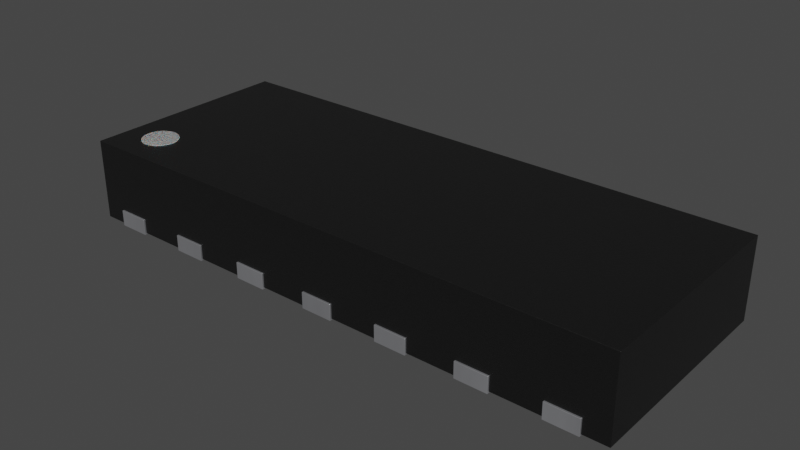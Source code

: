 # Source: TPD6E05U06.blend  (saved by Blender 4.1.23; exported with 4.5.12 LTS)
import bpy
from mathutils import Matrix  # noqa: F401  (used for matrix-valued properties, if any)

bpy.ops.wm.read_factory_settings(use_empty=True)
scene = bpy.context.scene
scene.name = 'Scene'

# ---- collections
col_collection = bpy.data.collections.new('Collection'); scene.collection.children.link(col_collection)

# ---- materials (node trees are filled in below, after node groups)
mat_plastic_chip = bpy.data.materials.new('plastic_chip')
mat_plastic_chip.use_transparent_shadow = False
mat_plastic_chip.preview_render_type = 'CUBE'
mat_white_markings = bpy.data.materials.new('white_markings')
mat_white_markings.use_transparent_shadow = False
mat_white_markings.preview_render_type = 'FLAT'
mat_metal_pins = bpy.data.materials.new('metal_pins')
mat_metal_pins.use_transparent_shadow = False
mat_metal_pins.preview_render_type = 'CUBE'

# ---- material node trees
mat_plastic_chip.use_nodes = True; mat_plastic_chip.node_tree.nodes.clear()
_N = mat_plastic_chip.node_tree.nodes; _L = mat_plastic_chip.node_tree.links
n0 = _N.new('ShaderNodeBsdfPrincipled'); n0.name = 'Principled BSDF'; n0.location = (10, 300)
n0.distribution = 'GGX'
n0.subsurface_method = 'BURLEY'
n0.inputs[0].default_value = (0.009312, 0.009312, 0.009312, 1.0)
n0.inputs[1].default_value = 0.1372
n0.inputs[2].default_value = 0.3706
n0.inputs[3].default_value = 1.45
n0.inputs[27].default_value = (0.0, 0.0, 0.0, 1.0)
n0.inputs[28].default_value = 1.0
n1 = _N.new('ShaderNodeOutputMaterial'); n1.name = 'Material Output'; n1.location = (300, 300)
n2 = _N.new('ShaderNodeTexNoise'); n2.name = 'Noise Texture'; n2.location = (-893, 54)
n2.inputs[2].default_value = 200.0
n2.inputs[3].default_value = 3.6
n2.inputs[4].default_value = 0.8375
n3 = _N.new('ShaderNodeBump'); n3.name = 'Bump'; n3.location = (-604, -53)
n3.inputs[0].default_value = 0.08
n3.inputs[1].default_value = 1.0
n3.inputs[2].default_value = 1.0
_L.new(n0.outputs[0], n1.inputs[0])
_L.new(n2.outputs[0], n3.inputs[3])
_L.new(n3.outputs[0], n0.inputs[5])
n1.is_active_output = True
mat_white_markings.use_nodes = True; mat_white_markings.node_tree.nodes.clear()
_N = mat_white_markings.node_tree.nodes; _L = mat_white_markings.node_tree.links
n0 = _N.new('ShaderNodeOutputMaterial'); n0.name = 'Material Output'; n0.location = (300, 300)
n1 = _N.new('ShaderNodeBsdfPrincipled'); n1.name = 'Principled BSDF'; n1.location = (-34, 272)
n1.distribution = 'GGX'
n1.subsurface_method = 'BURLEY'
n1.inputs[1].default_value = 0.02
n1.inputs[2].default_value = 0.4636
n1.inputs[3].default_value = 1.4
n1.inputs[8].default_value = 1.0
n1.inputs[10].default_value = 0.3682
n1.inputs[13].default_value = 0.6591
n1.inputs[18].default_value = 0.2318
n1.inputs[20].default_value = 0.6709
n1.inputs[24].default_value = 0.1191
n1.inputs[27].default_value = (0.0, 0.0, 0.0, 1.0)
n1.inputs[28].default_value = 1.0
n2 = _N.new('ShaderNodeMapping'); n2.name = 'Mapping'; n2.location = (-1010, 265)
n2.inputs[3].default_value = (3.0, 1.0, 1.0)
n3 = _N.new('ShaderNodeTexCoord'); n3.name = 'Texture Coordinate'; n3.location = (-1250, 180)
n4 = _N.new('ShaderNodeBump'); n4.name = 'Bump'; n4.location = (-376, -99)
n4.inputs[0].default_value = 0.05
n4.inputs[1].default_value = 1.0
n4.inputs[2].default_value = 1.0
n5 = _N.new('ShaderNodeTexNoise'); n5.name = 'Noise Texture'; n5.location = (-662, 176)
n5.inputs[2].default_value = 88.0
n5.inputs[3].default_value = 10.8
n5.inputs[4].default_value = 0.9167
n5.inputs[8].default_value = 1.6
n6 = _N.new('ShaderNodeValToRGB'); n6.name = 'ColorRamp'; n6.location = (-354, 186)
while len(n6.color_ramp.elements) > 1: n6.color_ramp.elements.remove(n6.color_ramp.elements[-1])
n6.color_ramp.elements[0].position = 0.0; n6.color_ramp.elements[0].color = (0.2596, 0.2596, 0.2596, 1.0)
_e = n6.color_ramp.elements.new(1.0); _e.color = (0.6303, 0.6303, 0.6303, 1.0)
n7 = _N.new('ShaderNodeMix'); n7.name = 'Mix'; n7.location = (-204, 152)
n7.data_type = 'RGBA'
n7.inputs[0].default_value = 0.3682
n7.inputs[7].default_value = (0.2525, 0.2525, 0.2525, 1.0)
_L.new(n5.outputs[0], n6.inputs[0])
_L.new(n1.outputs[0], n0.inputs[0])
_L.new(n3.outputs[2], n2.inputs[0])
_L.new(n2.outputs[0], n5.inputs[0])
_L.new(n5.outputs[0], n4.inputs[3])
_L.new(n4.outputs[0], n1.inputs[5])
_L.new(n6.outputs[0], n7.inputs[6])
_L.new(n7.outputs[2], n1.inputs[0])
n0.is_active_output = True
mat_metal_pins.use_nodes = True; mat_metal_pins.node_tree.nodes.clear()
_N = mat_metal_pins.node_tree.nodes; _L = mat_metal_pins.node_tree.links
n0 = _N.new('ShaderNodeMapping'); n0.name = 'Mapping'; n0.location = (-1447, -91)
n0.inputs[3].default_value = (4.8, 1.2, 1.1)
n1 = _N.new('ShaderNodeBsdfPrincipled'); n1.name = 'Principled BSDF'; n1.location = (-560, 254)
n1.distribution = 'GGX'
n1.subsurface_method = 'BURLEY'
n1.inputs[1].default_value = 0.7818
n1.inputs[2].default_value = 0.2886
n1.inputs[3].default_value = 1.45
n1.inputs[13].default_value = 0.0
n1.inputs[27].default_value = (0.0, 0.0, 0.0, 1.0)
n1.inputs[28].default_value = 1.0
n2 = _N.new('ShaderNodeOutputMaterial'); n2.name = 'Material Output.002'; n2.location = (-205, 253)
n2.width = 213
n3 = _N.new('ShaderNodeTexNoise'); n3.name = 'Noise Texture.002'; n3.location = (-1228, -73)
n3.inputs[2].default_value = 0.1
n3.inputs[3].default_value = 7.0
n3.inputs[4].default_value = 0.6
n3.inputs[8].default_value = 0.4
n4 = _N.new('ShaderNodeTexCoord'); n4.name = 'Texture Coordinate'; n4.location = (-1636, -116)
n5 = _N.new('ShaderNodeMix'); n5.name = 'Mix.001'; n5.location = (-921, 45)
n5.data_type = 'RGBA'
n5.inputs[6].default_value = (0.9398, 0.9547, 1.0, 1.0)
n5.inputs[7].default_value = (0.13, 0.1259, 0.1359, 1.0)
n6 = _N.new('ShaderNodeBump'); n6.name = 'Bump.001'; n6.location = (-1001, -227)
n6.inputs[0].default_value = 0.05
n6.inputs[1].default_value = 0.01
n6.inputs[2].default_value = 1.0
_L.new(n1.outputs[0], n2.inputs[0])
_L.new(n3.outputs[0], n6.inputs[3])
_L.new(n0.outputs[0], n3.inputs[0])
_L.new(n3.outputs[0], n5.inputs[0])
_L.new(n4.outputs[3], n0.inputs[0])
_L.new(n5.outputs[2], n1.inputs[0])
_L.new(n6.outputs[0], n1.inputs[5])
n2.is_active_output = True

# ---- world
world_world = bpy.data.worlds.new('World'); scene.world = world_world
world_world.use_nodes = True; world_world.node_tree.nodes.clear()
_N = world_world.node_tree.nodes; _L = world_world.node_tree.links
n0 = _N.new('ShaderNodeOutputWorld'); n0.name = 'World Output'; n0.location = (300, 300)
n1 = _N.new('ShaderNodeBackground'); n1.name = 'Background'; n1.location = (10, 300)
n1.inputs[0].default_value = (0.05088, 0.05088, 0.05088, 1.0)
_L.new(n1.outputs[0], n0.inputs[0])
n0.is_active_output = True
world_world.color = (0.05088, 0.05088, 0.05088)
world_world.use_sun_shadow = False
world_world.sun_shadow_jitter_overblur = 0.0

# ---- meshes
me_shape_9_indexedfaceset_029 = bpy.data.meshes.new('SHAPE_9_IndexedFaceSet.029')
me_shape_9_indexedfaceset_029.from_pydata([(-1.75, 0.675, 0.01), (-1.6, -0.485, 0.1), (1.75, -0.675, 0.51), (1.75, 0.675, 0.51), (-1.75, 0.675, 0.51), (-1.75, -0.675, 0.51), (-1.75, -0.675, 0.01), (-1.4, -0.385, 0.1), (-1.5, -0.385, 0.1), (1.75, -0.675, 0.01), (1.75, 0.675, 0.01), (-1.6, 0.385, 0.1), (-1.4, 0.385, 0.1), (-1.1, 0.385, 0.1), (-0.9, 0.385, 0.1), (-0.4, 0.385, 0.1), (-0.6, 0.385, 0.1), (0.1, 0.385, 0.1), (-0.1, 0.385, 0.1), (0.4, 0.385, 0.1), (0.6, 0.385, 0.1), (0.9, 0.385, 0.1), (1.1, 0.385, 0.1), (1.4, 0.385, 0.1), (1.6, 0.385, 0.1), (-0.9, -0.385, 0.1), (-1.1, -0.385, 0.1), (-0.4, -0.385, 0.1), (-0.6, -0.385, 0.1), (-0.1, -0.385, 0.1), (0.1, -0.385, 0.1), (0.6, -0.385, 0.1), (0.4, -0.385, 0.1), (1.1, -0.385, 0.1), (0.9, -0.385, 0.1), (1.6, -0.385, 0.1), (1.4, -0.385, 0.1), (-1.6, -0.485, 0.01), (-1.6, 0.385, 0.01), (-1.5, -0.385, 0.01), (-1.4, -0.385, 0.01), (-1.1, -0.385, 0.01), (-1.4, 0.385, 0.01), (-1.1, 0.385, 0.01), (-0.9, 0.385, 0.01), (-0.6, 0.385, 0.01), (-0.4, 0.385, 0.01), (-0.1, 0.385, 0.01), (0.1, 0.385, 0.01), (0.4, 0.385, 0.01), (0.6, 0.385, 0.01), (0.9, 0.385, 0.01), (-1.6, 0.675, 0.01), (-1.4, 0.675, 0.01), (-1.1, 0.675, 0.01), (-0.9, 0.675, 0.01), (-0.6, 0.675, 0.01), (-0.4, 0.675, 0.01), (-0.1, 0.675, 0.01), (0.1, 0.675, 0.01), (0.4, 0.675, 0.01), (0.6, 0.675, 0.01), (0.9, 0.675, 0.01), (1.1, 0.675, 0.01), (1.4, 0.675, 0.01), (1.6, 0.675, 0.01), (-1.6, -0.675, 0.01), (-1.4, -0.675, 0.01), (-1.1, -0.675, 0.01), (-0.9, -0.675, 0.01), (-0.6, -0.675, 0.01), (-0.4, -0.675, 0.01), (-0.1, -0.675, 0.01), (0.1, -0.675, 0.01), (0.4, -0.675, 0.01), (0.6, -0.675, 0.01), (0.9, -0.675, 0.01), (1.1, -0.675, 0.01), (1.4, -0.675, 0.01), (1.6, -0.675, 0.01), (1.1, -0.385, 0.01), (1.1, 0.385, 0.01), (1.4, -0.385, 0.01), (1.4, 0.385, 0.01), (1.6, 0.385, 0.01), (1.6, -0.385, 0.01), (-0.9, -0.385, 0.01), (-0.6, -0.385, 0.01), (-0.4, -0.385, 0.01), (-0.1, -0.385, 0.01), (0.1, -0.385, 0.01), (0.4, -0.385, 0.01), (0.6, -0.385, 0.01), (0.9, -0.385, 0.01), (-1.4, 0.675, 0.1), (-1.6, 0.675, 0.1), (1.6, 0.675, 0.1), (1.1, 0.675, 0.1), (1.4, 0.675, 0.1), (0.4, 0.675, 0.1), (0.1, 0.675, 0.1), (0.6, 0.675, 0.1), (0.9, 0.675, 0.1), (-1.1, 0.675, 0.1), (-0.9, 0.675, 0.1), (-0.6, 0.675, 0.1), (-0.4, 0.675, 0.1), (-0.1, 0.675, 0.1), (1.4, -0.675, 0.1), (1.6, -0.675, 0.1), (1.1, -0.675, 0.1), (0.6, -0.675, 0.1), (0.9, -0.675, 0.1), (-0.1, -0.675, 0.1), (-0.4, -0.675, 0.1), (0.1, -0.675, 0.1), (0.4, -0.675, 0.1), (-1.6, -0.675, 0.1), (-1.4, -0.675, 0.1), (-1.1, -0.675, 0.1), (-0.9, -0.675, 0.1), (-0.6, -0.675, 0.1), (-1.387, -0.425, 0.515), (-1.58, -0.5045, 0.515), (-1.529, -0.5337, 0.515), (-1.444, -0.5224, 0.515), (-1.42, -0.5045, 0.515), (-1.403, -0.4813, 0.515), (-1.391, -0.4541, 0.515), (-1.612, -0.425, 0.395), (-1.597, -0.4813, 0.395), (-1.58, -0.5045, 0.395), (-1.5, -0.5375, 0.395), (-1.444, -0.5224, 0.395), (-1.42, -0.5045, 0.395), (-1.403, -0.4813, 0.395), (-1.403, -0.3688, 0.515), (-1.471, -0.3163, 0.515), (-1.5, -0.3125, 0.515), (-1.529, -0.3163, 0.515), (-1.58, -0.3455, 0.515), (-1.612, -0.425, 0.515), (-1.609, -0.4541, 0.515), (-1.597, -0.4813, 0.515), (-1.556, -0.5224, 0.515), (-1.5, -0.5375, 0.515), (-1.471, -0.5337, 0.515), (-1.391, -0.3959, 0.515), (-1.42, -0.3455, 0.515), (-1.444, -0.3276, 0.515), (-1.556, -0.3276, 0.515), (-1.597, -0.3688, 0.515), (-1.609, -0.3959, 0.515), (-1.391, -0.3959, 0.395), (-1.403, -0.3688, 0.395), (-1.5, -0.3125, 0.395), (-1.529, -0.3163, 0.395), (-1.556, -0.3276, 0.395), (-1.597, -0.3688, 0.395), (-1.609, -0.3959, 0.395), (-1.387, -0.425, 0.395), (-1.42, -0.3455, 0.395), (-1.444, -0.3276, 0.395), (-1.471, -0.3163, 0.395), (-1.58, -0.3455, 0.395), (-1.609, -0.4541, 0.395), (-1.556, -0.5224, 0.395), (-1.529, -0.5337, 0.395), (-1.471, -0.5337, 0.395), (-1.391, -0.4541, 0.395), (-1.6, -0.485, 6.994e-08), (-1.6, -0.485, 0.1), (-1.6, -0.685, 0.1), (-1.6, -0.685, 6.994e-08), (-1.4, -0.685, 0.1), (-1.4, -0.385, 0.1), (-1.5, -0.385, 0.1), (-1.5, -0.385, 6.557e-08), (-1.4, -0.685, 6.12e-08), (-1.4, -0.385, 6.12e-08), (-1.6, 0.385, 6.994e-08), (-1.4, 0.385, 6.12e-08), (-1.4, 0.685, 6.12e-08), (-1.4, 0.685, 0.1), (-1.6, 0.685, 0.1), (-1.6, 0.385, 0.1), (-1.4, 0.385, 0.1), (-1.6, 0.685, 6.994e-08), (-0.9, 0.685, 0.1), (-1.1, 0.685, 0.1), (-1.1, 0.385, 0.1), (-1.1, 0.385, 4.808e-08), (-0.9, 0.385, 0.1), (-0.9, 0.385, 3.934e-08), (-0.9, 0.685, 3.934e-08), (-1.1, 0.685, 4.808e-08), (-0.4, 0.685, 0.1), (-0.6, 0.685, 0.1), (-0.6, 0.385, 2.623e-08), (-0.4, 0.385, 0.1), (-0.4, 0.385, 1.748e-08), (-0.6, 0.385, 0.1), (-0.6, 0.685, 2.623e-08), (-0.4, 0.685, 1.748e-08), (0.1, 0.685, 0.1), (0.1, 0.685, -4.371e-09), (-0.1, 0.385, 4.371e-09), (0.1, 0.385, -4.371e-09), (0.1, 0.385, 0.1), (-0.1, 0.685, 0.1), (-0.1, 0.385, 0.1), (-0.1, 0.685, 4.371e-09), (0.6, 0.685, 0.1), (0.6, 0.685, -2.623e-08), (0.4, 0.685, 0.1), (0.4, 0.385, 0.1), (0.6, 0.385, 0.1), (0.6, 0.385, -2.623e-08), (0.4, 0.685, -1.748e-08), (0.4, 0.385, -1.748e-08), (0.9, 0.685, -3.934e-08), (0.9, 0.685, 0.1), (0.9, 0.385, 0.1), (0.9, 0.385, -3.934e-08), (1.1, 0.385, 0.1), (1.1, 0.385, -4.808e-08), (1.1, 0.685, 0.1), (1.1, 0.685, -4.808e-08), (1.6, 0.685, 0.1), (1.4, 0.685, 0.1), (1.4, 0.385, 0.1), (1.4, 0.385, -6.12e-08), (1.6, 0.385, 0.1), (1.6, 0.385, -6.994e-08), (1.6, 0.685, -6.994e-08), (1.4, 0.685, -6.12e-08), (-0.9, -0.385, 0.1), (-0.9, -0.385, 3.934e-08), (-1.1, -0.385, 0.1), (-1.1, -0.385, 4.808e-08), (-1.1, -0.685, 4.808e-08), (-0.9, -0.685, 3.934e-08), (-1.1, -0.685, 0.1), (-0.9, -0.685, 0.1), (-0.6, -0.385, 2.623e-08), (-0.6, -0.685, 0.1), (-0.4, -0.685, 0.1), (-0.4, -0.385, 1.748e-08), (-0.4, -0.385, 0.1), (-0.6, -0.385, 0.1), (-0.6, -0.685, 2.623e-08), (-0.4, -0.685, 1.748e-08), (0.1, -0.385, -4.371e-09), (-0.1, -0.385, 4.371e-09), (-0.1, -0.385, 0.1), (0.1, -0.685, 0.1), (0.1, -0.685, -4.371e-09), (0.1, -0.385, 0.1), (-0.1, -0.685, 0.1), (-0.1, -0.685, 4.371e-09), (0.6, -0.385, 0.1), (0.6, -0.385, -2.623e-08), (0.4, -0.385, 0.1), (0.4, -0.385, -1.748e-08), (0.4, -0.685, -1.748e-08), (0.4, -0.685, 0.1), (0.6, -0.685, 0.1), (0.6, -0.685, -2.623e-08), (0.9, -0.685, -3.934e-08), (0.9, -0.685, 0.1), (1.1, -0.685, 0.1), (1.1, -0.685, -4.808e-08), (1.1, -0.385, 0.1), (1.1, -0.385, -4.808e-08), (0.9, -0.385, 0.1), (0.9, -0.385, -3.934e-08), (1.6, -0.385, 0.1), (1.4, -0.385, 0.1), (1.4, -0.685, 0.1), (1.4, -0.685, -6.12e-08), (1.6, -0.685, 0.1), (1.6, -0.685, -6.994e-08), (1.4, -0.385, -6.12e-08), (1.6, -0.385, -6.994e-08)], [], [(66, 6, 0, 52, 38, 42, 53, 54, 43, 44, 55, 56, 45, 46, 57, 58, 47, 48, 59, 60, 49, 50, 61, 62, 51, 81, 63, 64, 83, 84, 65, 10, 9, 79, 85, 82, 78, 77, 80, 93, 76, 75, 92, 91, 74, 73, 90, 89, 72, 71, 88, 87, 70, 69, 86, 41, 68, 67, 40, 39, 37), (52, 0, 4, 3, 10, 65, 96, 98, 64, 63, 97, 102, 62, 61, 101, 99, 60, 59, 100, 107, 58, 57, 106, 105, 56, 55, 104, 103, 54, 53, 94, 95), (6, 5, 4, 0), (9, 2, 5, 6, 66, 117, 118, 67, 68, 119, 120, 69, 70, 121, 114, 71, 72, 113, 115, 73, 74, 116, 111, 75, 76, 112, 110, 77, 78, 108, 109, 79), (10, 3, 2, 9), (4, 5, 2, 3), (40, 7, 8, 39), (39, 8, 1, 37), (44, 14, 104, 55), (118, 7, 40, 67), (38, 11, 12, 42), (42, 12, 94, 53), (96, 24, 23, 98), (103, 13, 43, 54), (43, 13, 14, 44), (104, 14, 13, 103), (105, 16, 45, 56), (45, 16, 15, 46), (98, 23, 83, 64), (46, 15, 106, 57), (106, 15, 16, 105), (107, 18, 47, 58), (47, 18, 17, 48), (48, 17, 100, 59), (100, 17, 18, 107), (99, 19, 49, 60), (49, 19, 20, 50), (50, 20, 101, 61), (101, 20, 19, 99), (102, 21, 51, 62), (21, 22, 81, 51), (81, 22, 97, 63), (97, 22, 21, 102), (83, 23, 24, 84), (29, 30, 115, 113), (84, 24, 96, 65), (86, 25, 26, 41), (36, 35, 109, 108), (41, 26, 119, 68), (120, 25, 86, 69), (26, 25, 120, 119), (88, 27, 28, 87), (87, 28, 121, 70), (114, 27, 88, 71), (28, 27, 114, 121), (90, 30, 29, 89), (89, 29, 113, 72), (115, 30, 90, 73), (92, 31, 32, 91), (91, 32, 116, 74), (111, 31, 92, 75), (32, 31, 111, 116), (80, 33, 34, 93), (93, 34, 112, 76), (110, 33, 80, 77), (34, 33, 110, 112), (85, 35, 36, 82), (82, 36, 108, 78), (109, 35, 85, 79), (95, 11, 38, 52), (37, 1, 117, 66), (94, 12, 11, 95), (1, 8, 7, 118, 117), (127, 126, 134, 135), (153, 160, 169, 135, 134, 133, 168, 132, 167, 166, 131, 130, 165, 129, 159, 158, 164, 157, 156, 155, 163, 162, 161, 154), (124, 144, 166, 167), (138, 137, 163, 155), (150, 139, 156, 157), (129, 165, 142, 141), (122, 128, 169, 160), (146, 145, 132, 168), (125, 146, 168, 133), (143, 142, 165, 130), (123, 143, 130, 131), (128, 127, 135, 169), (126, 125, 133, 134), (145, 124, 167, 132), (139, 138, 155, 156), (141, 152, 159, 129), (144, 123, 131, 166), (137, 149, 162, 163), (160, 153, 147, 122), (140, 150, 157, 164), (152, 151, 158, 159), (151, 140, 164, 158), (136, 147, 153, 154), (148, 136, 154, 161), (149, 148, 161, 162), (125, 126, 127, 128, 122, 147, 136, 148, 149, 137, 138, 139, 150, 140, 151, 152, 141, 142, 143, 123, 144, 124, 145, 146), (177, 176, 175, 179), (170, 171, 176, 177), (178, 174, 172, 173), (194, 188, 192, 193), (179, 175, 174, 178), (187, 184, 183, 182), (170, 177, 179, 178, 173), (181, 186, 185, 180), (182, 183, 186, 181), (195, 189, 188, 194), (180, 187, 182, 181), (228, 229, 230, 232), (191, 190, 189, 195), (193, 192, 190, 191), (188, 189, 190, 192), (198, 201, 197, 202), (191, 195, 194, 193), (202, 197, 196, 203), (200, 199, 201, 198), (231, 230, 229, 235), (203, 196, 199, 200), (196, 197, 201, 199), (198, 202, 203, 200), (211, 209, 204, 205), (206, 210, 209, 211), (207, 208, 210, 206), (205, 204, 208, 207), (204, 209, 210, 208), (206, 211, 205, 207), (218, 214, 212, 213), (219, 215, 214, 218), (217, 216, 215, 219), (213, 212, 216, 217), (212, 214, 215, 216), (219, 218, 213, 217), (220, 221, 226, 227), (223, 222, 221, 220), (225, 224, 222, 223), (227, 226, 224, 225), (226, 221, 222, 224), (223, 220, 227, 225), (235, 229, 228, 234), (233, 232, 230, 231), (257, 254, 258, 255), (234, 228, 232, 233), (239, 238, 236, 237), (231, 235, 234, 233), (276, 277, 278, 280), (240, 242, 238, 239), (241, 243, 242, 240), (237, 236, 243, 241), (236, 238, 242, 243), (240, 239, 237, 241), (244, 249, 248, 247), (250, 245, 249, 244), (251, 246, 245, 250), (247, 248, 246, 251), (248, 249, 245, 246), (250, 244, 247, 251), (253, 254, 257, 252), (259, 258, 254, 253), (256, 255, 258, 259), (252, 257, 255, 256), (259, 253, 252, 256), (263, 262, 260, 261), (264, 265, 262, 263), (271, 270, 269, 268), (267, 266, 265, 264), (261, 260, 266, 267), (260, 262, 265, 266), (264, 263, 261, 267), (275, 274, 272, 273), (268, 269, 274, 275), (273, 272, 270, 271), (272, 274, 269, 270), (268, 275, 273, 271), (282, 277, 276, 283), (279, 278, 277, 282), (281, 280, 278, 279), (283, 276, 280, 281), (279, 282, 283, 281), (180, 185, 184, 187), (173, 172, 171, 170), (183, 184, 185, 186), (171, 172, 174, 175, 176)])
me_shape_9_indexedfaceset_029.polygons.foreach_set('use_smooth', [True] * 174)
me_shape_9_indexedfaceset_029.polygons.foreach_set('material_index', [0, 0, 0, 0, 0, 0, 0, 0, 0, 0, 0, 0, 0, 0, 0, 0, 0, 0, 0, 0, 0, 0, 0, 0, 0, 0, 0, 0, 0, 0, 0, 0, 0, 0, 0, 0, 0, 0, 0, 0, 0, 0, 0, 0, 0, 0, 0, 0, 0, 0, 0, 0, 0, 0, 0, 0, 0, 0, 0, 0, 0, 0, 0, 1, 1, 1, 1, 1, 1, 1, 1, 1, 1, 1, 1, 1, 1, 1, 1, 1, 1, 1, 1, 1, 1, 1, 1, 1, 1, 2, 2, 2, 2, 2, 2, 2, 2, 2, 2, 2, 2, 2, 2, 2, 2, 2, 2, 2, 2, 2, 2, 2, 2, 2, 2, 2, 2, 2, 2, 2, 2, 2, 2, 2, 2, 2, 2, 2, 2, 2, 2, 2, 2, 2, 2, 2, 2, 2, 2, 2, 2, 2, 2, 2, 2, 2, 2, 2, 2, 2, 2, 2, 2, 2, 2, 2, 2, 2, 2, 2, 2, 2, 2, 2, 2, 2, 2, 2, 2, 2, 2, 2, 2, 2])
_k = set([(0, 4), (0, 6), (0, 52), (1, 8), (1, 37), (1, 117), (2, 3), (2, 5), (2, 9), (3, 4), (3, 10), (4, 5), (5, 6), (6, 66), (7, 8), (7, 40), (7, 118), (8, 39), (9, 10), (9, 79), (10, 65), (11, 12), (11, 38), (11, 95), (12, 42), (12, 94), (13, 14), (13, 43), (13, 103), (14, 44), (14, 104), (15, 16), (15, 46), (15, 106), (16, 45), (16, 105), (17, 18), (17, 48), (17, 100), (18, 47), (18, 107), (19, 20), (19, 49), (19, 99), (20, 50), (20, 101), (21, 22), (21, 51), (21, 102), (22, 81), (22, 97), (23, 24), (23, 83), (23, 98), (24, 84), (24, 96), (25, 26), (25, 86), (25, 120), (26, 41), (26, 119), (27, 28), (27, 88), (27, 114), (28, 87), (28, 121), (29, 30), (29, 89), (29, 113), (30, 90), (30, 115), (31, 32), (31, 92), (31, 111), (32, 91), (32, 116), (33, 34), (33, 80), (33, 110), (34, 93), (34, 112), (35, 36), (35, 85), (35, 109), (36, 82), (36, 108), (37, 39), (37, 66), (38, 42), (38, 52), (39, 40), (40, 67), (41, 68), (41, 86), (42, 53), (43, 44), (43, 54), (44, 55), (45, 46), (45, 56), (46, 57), (47, 48), (47, 58), (48, 59), (49, 50), (49, 60), (50, 61), (51, 62), (51, 81), (52, 95), (53, 54), (53, 94), (54, 103), (55, 56), (55, 104), (56, 105), (57, 58), (57, 106), (58, 107), (59, 60), (59, 100), (60, 99), (61, 62), (61, 101), (62, 102), (63, 64), (63, 81), (63, 97), (64, 83), (64, 98), (65, 84), (65, 96), (66, 117), (67, 68), (67, 118), (68, 119), (69, 70), (69, 86), (69, 120), (70, 87), (70, 121), (71, 72), (71, 88), (71, 114), (72, 89), (72, 113), (73, 74), (73, 90), (73, 115), (74, 91), (74, 116), (75, 76), (75, 92), (75, 111), (76, 93), (76, 112), (77, 78), (77, 80), (77, 110), (78, 82), (78, 108), (79, 85), (79, 109), (80, 93), (82, 85), (83, 84), (87, 88), (89, 90), (91, 92), (94, 95), (96, 98), (97, 102), (99, 101), (100, 107), (103, 104), (105, 106), (108, 109), (110, 112), (111, 116), (113, 115), (114, 121), (117, 118), (119, 120), (122, 128), (122, 147), (123, 143), (123, 144), (124, 144), (124, 145), (125, 126), (125, 146), (126, 127), (127, 128), (129, 159), (129, 165), (130, 131), (130, 165), (131, 166), (132, 167), (132, 168), (133, 134), (133, 168), (134, 135), (135, 169), (136, 147), (136, 148), (137, 138), (137, 149), (138, 139), (139, 150), (140, 150), (140, 151), (141, 142), (141, 152), (142, 143), (145, 146), (148, 149), (151, 152), (153, 154), (153, 160), (154, 161), (155, 156), (155, 163), (156, 157), (157, 164), (158, 159), (158, 164), (160, 169), (161, 162), (162, 163), (166, 167), (170, 171), (170, 173), (170, 177), (171, 172), (171, 176), (172, 173), (172, 174), (173, 178), (174, 175), (174, 178), (175, 176), (175, 179), (176, 177), (177, 179), (178, 179), (180, 181), (180, 185), (180, 187), (181, 182), (181, 186), (182, 183), (182, 187), (183, 184), (183, 186), (184, 185), (184, 187), (185, 186), (188, 189), (188, 192), (188, 194), (189, 190), (189, 195), (190, 191), (190, 192), (191, 193), (191, 195), (192, 193), (193, 194), (194, 195), (196, 197), (196, 199), (196, 203), (197, 201), (197, 202), (198, 200), (198, 201), (198, 202), (199, 200), (199, 201), (200, 203), (202, 203), (204, 205), (204, 208), (204, 209), (205, 207), (205, 211), (206, 207), (206, 210), (206, 211), (207, 208), (208, 210), (209, 210), (209, 211), (212, 213), (212, 214), (212, 216), (213, 217), (213, 218), (214, 215), (214, 218), (215, 216), (215, 219), (216, 217), (217, 219), (218, 219), (220, 221), (220, 223), (220, 227), (221, 222), (221, 226), (222, 223), (222, 224), (223, 225), (224, 225), (224, 226), (225, 227), (226, 227), (228, 229), (228, 232), (228, 234), (229, 230), (229, 235), (230, 231), (230, 232), (231, 233), (231, 235), (232, 233), (233, 234), (234, 235), (236, 237), (236, 238), (236, 243), (237, 239), (237, 241), (238, 239), (238, 242), (239, 240), (240, 241), (240, 242), (241, 243), (242, 243), (244, 247), (244, 249), (244, 250), (245, 246), (245, 249), (245, 250), (246, 248), (246, 251), (247, 248), (247, 251), (248, 249), (250, 251), (252, 253), (252, 256), (252, 257), (253, 254), (253, 259), (254, 257), (254, 258), (255, 256), (255, 257), (255, 258), (256, 259), (258, 259), (260, 261), (260, 262), (260, 266), (261, 263), (261, 267), (262, 263), (262, 265), (263, 264), (264, 265), (264, 267), (265, 266), (266, 267), (268, 269), (268, 271), (268, 275), (269, 270), (269, 274), (270, 271), (270, 272), (271, 273), (272, 273), (272, 274), (273, 275), (274, 275), (276, 277), (276, 280), (276, 283), (277, 278), (277, 282), (278, 279), (278, 280), (279, 281), (279, 282), (280, 281), (281, 283), (282, 283)])
me_shape_9_indexedfaceset_029.attributes.new('sharp_edge', 'BOOLEAN', 'EDGE').data.foreach_set('value', [ (min(e.vertices), max(e.vertices)) in _k for e in me_shape_9_indexedfaceset_029.edges])
_uv = me_shape_9_indexedfaceset_029.uv_layers.new(name='UVMap')
_uv.uv.foreach_set('vector', [0.1119, 0.3268, 0.06901, 0.3268, 0.06901, 0.7126, 0.1119, 0.7126, 0.1119, 0.6297, 0.169, 0.6297, 0.169, 0.7126, 0.2547, 0.7126, 0.2547, 0.6297, 0.3119, 0.6297, 0.3119, 0.7126, 0.3976, 0.7126, 0.3976, 0.6297, 0.4547, 0.6297, 0.4547, 0.7126, 0.5404, 0.7126, 0.5404, 0.6297, 0.5976, 0.6297, 0.5976, 0.7126, 0.6833, 0.7126, 0.6833, 0.6297, 0.7404, 0.6297, 0.7404, 0.7126, 0.8261, 0.7126, 0.8261, 0.6297, 0.8833, 0.6297, 0.8833, 0.7126, 0.969, 0.7126, 0.969, 0.6297, 1.026, 0.6297, 1.026, 0.7126, 1.069, 0.7126, 1.069, 0.3268, 1.026, 0.3268, 1.026, 0.4097, 0.969, 0.4097, 0.969, 0.3268, 0.8833, 0.3268, 0.8833, 0.4097, 0.8261, 0.4097, 0.8261, 0.3268, 0.7404, 0.3268, 0.7404, 0.4097, 0.6833, 0.4097, 0.6833, 0.3268, 0.5976, 0.3268, 0.5976, 0.4097, 0.5404, 0.4097, 0.5404, 0.3268, 0.4547, 0.3268, 0.4547, 0.4097, 0.3976, 0.4097, 0.3976, 0.3268, 0.3119, 0.3268, 0.3119, 0.4097, 0.2547, 0.4097, 0.2547, 0.3268, 0.169, 0.3268, 0.169, 0.4097, 0.1404, 0.4097, 0.1119, 0.3811, 0.1119, 0.4683, 0.06901, 0.4683, 0.06901, 0.6112, 1.069, 0.6112, 1.069, 0.4683, 1.026, 0.4683, 1.026, 0.494, 0.969, 0.494, 0.969, 0.4683, 0.8833, 0.4683, 0.8833, 0.494, 0.8261, 0.494, 0.8261, 0.4683, 0.7404, 0.4683, 0.7404, 0.494, 0.6833, 0.494, 0.6833, 0.4683, 0.5976, 0.4683, 0.5976, 0.494, 0.5404, 0.494, 0.5404, 0.4683, 0.4547, 0.4683, 0.4547, 0.494, 0.3976, 0.494, 0.3976, 0.4683, 0.3119, 0.4683, 0.3119, 0.494, 0.2547, 0.494, 0.2547, 0.4683, 0.169, 0.4683, 0.169, 0.494, 0.1119, 0.494, 0.3268, 0.4683, 0.3268, 0.6112, 0.7126, 0.6112, 0.7126, 0.4683, 1.069, 0.4683, 1.069, 0.6112, 0.06901, 0.6112, 0.06901, 0.4683, 0.1119, 0.4683, 0.1119, 0.494, 0.169, 0.494, 0.169, 0.4683, 0.2547, 0.4683, 0.2547, 0.494, 0.3119, 0.494, 0.3119, 0.4683, 0.3976, 0.4683, 0.3976, 0.494, 0.4547, 0.494, 0.4547, 0.4683, 0.5404, 0.4683, 0.5404, 0.494, 0.5976, 0.494, 0.5976, 0.4683, 0.6833, 0.4683, 0.6833, 0.494, 0.7404, 0.494, 0.7404, 0.4683, 0.8261, 0.4683, 0.8261, 0.494, 0.8833, 0.494, 0.8833, 0.4683, 0.969, 0.4683, 0.969, 0.494, 1.026, 0.494, 1.026, 0.4683, 0.7126, 0.4683, 0.7126, 0.6112, 0.3268, 0.6112, 0.3268, 0.4683, 0.06901, 0.7126, 0.06901, 0.3268, 1.069, 0.3268, 1.069, 0.7126, 0.169, 0.4683, 0.169, 0.494, 0.1404, 0.494, 0.1404, 0.4683, 0.1404, 0.4683, 0.1404, 0.494, 0.1119, 0.494, 0.1119, 0.4683, 0.6297, 0.4683, 0.6297, 0.494, 0.7126, 0.494, 0.7126, 0.4683, 0.3268, 0.494, 0.4097, 0.494, 0.4097, 0.4683, 0.3268, 0.4683, 0.1119, 0.4683, 0.1119, 0.494, 0.169, 0.494, 0.169, 0.4683, 0.6297, 0.4683, 0.6297, 0.494, 0.7126, 0.494, 0.7126, 0.4683, 1.026, 0.7126, 1.026, 0.6297, 0.969, 0.6297, 0.969, 0.7126, 0.7126, 0.494, 0.6297, 0.494, 0.6297, 0.4683, 0.7126, 0.4683, 0.2547, 0.4683, 0.2547, 0.494, 0.3119, 0.494, 0.3119, 0.4683, 0.3119, 0.7126, 0.3119, 0.6297, 0.2547, 0.6297, 0.2547, 0.7126, 0.7126, 0.494, 0.6297, 0.494, 0.6297, 0.4683, 0.7126, 0.4683, 0.3976, 0.4683, 0.3976, 0.494, 0.4547, 0.494, 0.4547, 0.4683, 0.7126, 0.494, 0.6297, 0.494, 0.6297, 0.4683, 0.7126, 0.4683, 0.6297, 0.4683, 0.6297, 0.494, 0.7126, 0.494, 0.7126, 0.4683, 0.4547, 0.7126, 0.4547, 0.6297, 0.3976, 0.6297, 0.3976, 0.7126, 0.7126, 0.494, 0.6297, 0.494, 0.6297, 0.4683, 0.7126, 0.4683, 0.5404, 0.4683, 0.5404, 0.494, 0.5976, 0.494, 0.5976, 0.4683, 0.6297, 0.4683, 0.6297, 0.494, 0.7126, 0.494, 0.7126, 0.4683, 0.5976, 0.7126, 0.5976, 0.6297, 0.5404, 0.6297, 0.5404, 0.7126, 0.7126, 0.494, 0.6297, 0.494, 0.6297, 0.4683, 0.7126, 0.4683, 0.6833, 0.4683, 0.6833, 0.494, 0.7404, 0.494, 0.7404, 0.4683, 0.6297, 0.4683, 0.6297, 0.494, 0.7126, 0.494, 0.7126, 0.4683, 0.7404, 0.7126, 0.7404, 0.6297, 0.6833, 0.6297, 0.6833, 0.7126, 0.7126, 0.494, 0.6297, 0.494, 0.6297, 0.4683, 0.7126, 0.4683, 0.8261, 0.494, 0.8833, 0.494, 0.8833, 0.4683, 0.8261, 0.4683, 0.6297, 0.4683, 0.6297, 0.494, 0.7126, 0.494, 0.7126, 0.4683, 0.8833, 0.7126, 0.8833, 0.6297, 0.8261, 0.6297, 0.8261, 0.7126, 0.969, 0.4683, 0.969, 0.494, 1.026, 0.494, 1.026, 0.4683, 0.5404, 0.4097, 0.5976, 0.4097, 0.5976, 0.3268, 0.5404, 0.3268, 0.6297, 0.4683, 0.6297, 0.494, 0.7126, 0.494, 0.7126, 0.4683, 0.3119, 0.4683, 0.3119, 0.494, 0.2547, 0.494, 0.2547, 0.4683, 0.969, 0.4097, 1.026, 0.4097, 1.026, 0.3268, 0.969, 0.3268, 0.4097, 0.4683, 0.4097, 0.494, 0.3268, 0.494, 0.3268, 0.4683, 0.3268, 0.494, 0.4097, 0.494, 0.4097, 0.4683, 0.3268, 0.4683, 0.2547, 0.4097, 0.3119, 0.4097, 0.3119, 0.3268, 0.2547, 0.3268, 0.4547, 0.4683, 0.4547, 0.494, 0.3976, 0.494, 0.3976, 0.4683, 0.4097, 0.4683, 0.4097, 0.494, 0.3268, 0.494, 0.3268, 0.4683, 0.3268, 0.494, 0.4097, 0.494, 0.4097, 0.4683, 0.3268, 0.4683, 0.3976, 0.4097, 0.4547, 0.4097, 0.4547, 0.3268, 0.3976, 0.3268, 0.5976, 0.4683, 0.5976, 0.494, 0.5404, 0.494, 0.5404, 0.4683, 0.4097, 0.4683, 0.4097, 0.494, 0.3268, 0.494, 0.3268, 0.4683, 0.3268, 0.494, 0.4097, 0.494, 0.4097, 0.4683, 0.3268, 0.4683, 0.7404, 0.4683, 0.7404, 0.494, 0.6833, 0.494, 0.6833, 0.4683, 0.4097, 0.4683, 0.4097, 0.494, 0.3268, 0.494, 0.3268, 0.4683, 0.3268, 0.494, 0.4097, 0.494, 0.4097, 0.4683, 0.3268, 0.4683, 0.6833, 0.4097, 0.7404, 0.4097, 0.7404, 0.3268, 0.6833, 0.3268, 0.8833, 0.4683, 0.8833, 0.494, 0.8261, 0.494, 0.8261, 0.4683, 0.4097, 0.4683, 0.4097, 0.494, 0.3268, 0.494, 0.3268, 0.4683, 0.3268, 0.494, 0.4097, 0.494, 0.4097, 0.4683, 0.3268, 0.4683, 0.8261, 0.4097, 0.8833, 0.4097, 0.8833, 0.3268, 0.8261, 0.3268, 1.026, 0.4683, 1.026, 0.494, 0.969, 0.494, 0.969, 0.4683, 0.4097, 0.4683, 0.4097, 0.494, 0.3268, 0.494, 0.3268, 0.4683, 0.3268, 0.494, 0.4097, 0.494, 0.4097, 0.4683, 0.3268, 0.4683, 0.7126, 0.494, 0.6297, 0.494, 0.6297, 0.4683, 0.7126, 0.4683, 0.3811, 0.4683, 0.3811, 0.494, 0.3268, 0.494, 0.3268, 0.4683, 0.169, 0.7126, 0.169, 0.6297, 0.1119, 0.6297, 0.1119, 0.7126, 0.1119, 0.3811, 0.1404, 0.4097, 0.169, 0.4097, 0.169, 0.3268, 0.1119, 0.3268, 0.3822, 0.6126, 0.3755, 0.6126, 0.3755, 0.5783, 0.3822, 0.5783, 0.1715, 0.4066, 0.1726, 0.3983, 0.1715, 0.39, 0.1683, 0.3822, 0.1632, 0.3755, 0.1565, 0.3704, 0.1488, 0.3672, 0.1404, 0.3661, 0.1321, 0.3672, 0.1244, 0.3704, 0.1177, 0.3755, 0.1126, 0.3822, 0.1094, 0.39, 0.1083, 0.3983, 0.1094, 0.4066, 0.1126, 0.4143, 0.1177, 0.421, 0.1244, 0.4261, 0.1321, 0.4293, 0.1404, 0.4304, 0.1488, 0.4293, 0.1565, 0.4261, 0.1632, 0.421, 0.1683, 0.4143, 0.1321, 0.6126, 0.1244, 0.6126, 0.1244, 0.5783, 0.1321, 0.5783, 0.1404, 0.6126, 0.1488, 0.6126, 0.1488, 0.5783, 0.1404, 0.5783, 0.1244, 0.6126, 0.1321, 0.6126, 0.1321, 0.5783, 0.1244, 0.5783, 0.3983, 0.5783, 0.39, 0.5783, 0.39, 0.6126, 0.3983, 0.6126, 0.3983, 0.6126, 0.39, 0.6126, 0.39, 0.5783, 0.3983, 0.5783, 0.1488, 0.6126, 0.1404, 0.6126, 0.1404, 0.5783, 0.1488, 0.5783, 0.1565, 0.6126, 0.1488, 0.6126, 0.1488, 0.5783, 0.1565, 0.5783, 0.3822, 0.6126, 0.39, 0.6126, 0.39, 0.5783, 0.3822, 0.5783, 0.3755, 0.6126, 0.3822, 0.6126, 0.3822, 0.5783, 0.3755, 0.5783, 0.39, 0.6126, 0.3822, 0.6126, 0.3822, 0.5783, 0.39, 0.5783, 0.1632, 0.6126, 0.1565, 0.6126, 0.1565, 0.5783, 0.1632, 0.5783, 0.1404, 0.6126, 0.1321, 0.6126, 0.1321, 0.5783, 0.1404, 0.5783, 0.1321, 0.6126, 0.1404, 0.6126, 0.1404, 0.5783, 0.1321, 0.5783, 0.3983, 0.6126, 0.4066, 0.6126, 0.4066, 0.5783, 0.3983, 0.5783, 0.1244, 0.6126, 0.1177, 0.6126, 0.1177, 0.5783, 0.1244, 0.5783, 0.1488, 0.6126, 0.1565, 0.6126, 0.1565, 0.5783, 0.1488, 0.5783, 0.3983, 0.5783, 0.4066, 0.5783, 0.4066, 0.6126, 0.3983, 0.6126, 0.1177, 0.6126, 0.1244, 0.6126, 0.1244, 0.5783, 0.1177, 0.5783, 0.4066, 0.6126, 0.4143, 0.6126, 0.4143, 0.5783, 0.4066, 0.5783, 0.4143, 0.6126, 0.421, 0.6126, 0.421, 0.5783, 0.4143, 0.5783, 0.4143, 0.6126, 0.4066, 0.6126, 0.4066, 0.5783, 0.4143, 0.5783, 0.421, 0.6126, 0.4143, 0.6126, 0.4143, 0.5783, 0.421, 0.5783, 0.1565, 0.6126, 0.1632, 0.6126, 0.1632, 0.5783, 0.1565, 0.5783, 0.1565, 0.3704, 0.1632, 0.3755, 0.1683, 0.3822, 0.1715, 0.39, 0.1726, 0.3983, 0.1715, 0.4066, 0.1683, 0.4143, 0.1632, 0.421, 0.1565, 0.4261, 0.1488, 0.4293, 0.1404, 0.4304, 0.1321, 0.4293, 0.1244, 0.4261, 0.1177, 0.421, 0.1126, 0.4143, 0.1094, 0.4066, 0.1083, 0.3983, 0.1094, 0.39, 0.1126, 0.3822, 0.1177, 0.3755, 0.1244, 0.3704, 0.1321, 0.3672, 0.1404, 0.3661, 0.1488, 0.3672, 0.1404, 0.4654, 0.1404, 0.494, 0.169, 0.494, 0.169, 0.4654, 0.1119, 0.4654, 0.1119, 0.494, 0.1404, 0.494, 0.1404, 0.4654, 0.169, 0.4654, 0.169, 0.494, 0.1119, 0.494, 0.1119, 0.4654, 0.7154, 0.4654, 0.7154, 0.494, 0.6297, 0.494, 0.6297, 0.4654, 0.4097, 0.4654, 0.4097, 0.494, 0.324, 0.494, 0.324, 0.4654, 0.1119, 0.4654, 0.1119, 0.494, 0.169, 0.494, 0.169, 0.4654, 0.1119, 0.3811, 0.1404, 0.4097, 0.169, 0.4097, 0.169, 0.324, 0.1119, 0.324, 0.169, 0.4654, 0.169, 0.494, 0.1119, 0.494, 0.1119, 0.4654, 0.7154, 0.4654, 0.7154, 0.494, 0.6297, 0.494, 0.6297, 0.4654, 0.2547, 0.4654, 0.2547, 0.494, 0.3119, 0.494, 0.3119, 0.4654, 0.1119, 0.6297, 0.1119, 0.7154, 0.169, 0.7154, 0.169, 0.6297, 1.026, 0.7154, 0.969, 0.7154, 0.969, 0.6297, 1.026, 0.6297, 0.6297, 0.4654, 0.6297, 0.494, 0.7154, 0.494, 0.7154, 0.4654, 0.3119, 0.4654, 0.3119, 0.494, 0.2547, 0.494, 0.2547, 0.4654, 0.3119, 0.7154, 0.2547, 0.7154, 0.2547, 0.6297, 0.3119, 0.6297, 0.6297, 0.4654, 0.6297, 0.494, 0.7154, 0.494, 0.7154, 0.4654, 0.2547, 0.6297, 0.2547, 0.7154, 0.3119, 0.7154, 0.3119, 0.6297, 0.3976, 0.4654, 0.3976, 0.494, 0.4547, 0.494, 0.4547, 0.4654, 0.4547, 0.4654, 0.4547, 0.494, 0.3976, 0.494, 0.3976, 0.4654, 0.6297, 0.4654, 0.6297, 0.494, 0.7154, 0.494, 0.7154, 0.4654, 0.7154, 0.4654, 0.7154, 0.494, 0.6297, 0.494, 0.6297, 0.4654, 0.4547, 0.7154, 0.3976, 0.7154, 0.3976, 0.6297, 0.4547, 0.6297, 0.3976, 0.6297, 0.3976, 0.7154, 0.4547, 0.7154, 0.4547, 0.6297, 0.5404, 0.4654, 0.5404, 0.494, 0.5976, 0.494, 0.5976, 0.4654, 0.6297, 0.4654, 0.6297, 0.494, 0.7154, 0.494, 0.7154, 0.4654, 0.5976, 0.4654, 0.5976, 0.494, 0.5404, 0.494, 0.5404, 0.4654, 0.7154, 0.4654, 0.7154, 0.494, 0.6297, 0.494, 0.6297, 0.4654, 0.5976, 0.7154, 0.5404, 0.7154, 0.5404, 0.6297, 0.5976, 0.6297, 0.5404, 0.6297, 0.5404, 0.7154, 0.5976, 0.7154, 0.5976, 0.6297, 0.6833, 0.4654, 0.6833, 0.494, 0.7404, 0.494, 0.7404, 0.4654, 0.6297, 0.4654, 0.6297, 0.494, 0.7154, 0.494, 0.7154, 0.4654, 0.7404, 0.4654, 0.7404, 0.494, 0.6833, 0.494, 0.6833, 0.4654, 0.7154, 0.4654, 0.7154, 0.494, 0.6297, 0.494, 0.6297, 0.4654, 0.7404, 0.7154, 0.6833, 0.7154, 0.6833, 0.6297, 0.7404, 0.6297, 0.6833, 0.6297, 0.6833, 0.7154, 0.7404, 0.7154, 0.7404, 0.6297, 0.8261, 0.4654, 0.8261, 0.494, 0.8833, 0.494, 0.8833, 0.4654, 0.6297, 0.4654, 0.6297, 0.494, 0.7154, 0.494, 0.7154, 0.4654, 0.8833, 0.4654, 0.8833, 0.494, 0.8261, 0.494, 0.8261, 0.4654, 0.7154, 0.4654, 0.7154, 0.494, 0.6297, 0.494, 0.6297, 0.4654, 0.8833, 0.7154, 0.8261, 0.7154, 0.8261, 0.6297, 0.8833, 0.6297, 0.8261, 0.6297, 0.8261, 0.7154, 0.8833, 0.7154, 0.8833, 0.6297, 0.969, 0.4654, 0.969, 0.494, 1.026, 0.494, 1.026, 0.4654, 1.026, 0.4654, 1.026, 0.494, 0.969, 0.494, 0.969, 0.4654, 0.5976, 0.4097, 0.5404, 0.4097, 0.5404, 0.324, 0.5976, 0.324, 0.7154, 0.4654, 0.7154, 0.494, 0.6297, 0.494, 0.6297, 0.4654, 0.2547, 0.4654, 0.2547, 0.494, 0.3119, 0.494, 0.3119, 0.4654, 0.969, 0.6297, 0.969, 0.7154, 1.026, 0.7154, 1.026, 0.6297, 1.026, 0.4097, 0.969, 0.4097, 0.969, 0.324, 1.026, 0.324, 0.324, 0.4654, 0.324, 0.494, 0.4097, 0.494, 0.4097, 0.4654, 0.3119, 0.4654, 0.3119, 0.494, 0.2547, 0.494, 0.2547, 0.4654, 0.4097, 0.4654, 0.4097, 0.494, 0.324, 0.494, 0.324, 0.4654, 0.3119, 0.4097, 0.2547, 0.4097, 0.2547, 0.324, 0.3119, 0.324, 0.2547, 0.324, 0.2547, 0.4097, 0.3119, 0.4097, 0.3119, 0.324, 0.3976, 0.4654, 0.3976, 0.494, 0.4547, 0.494, 0.4547, 0.4654, 0.324, 0.4654, 0.324, 0.494, 0.4097, 0.494, 0.4097, 0.4654, 0.4547, 0.4654, 0.4547, 0.494, 0.3976, 0.494, 0.3976, 0.4654, 0.4097, 0.4654, 0.4097, 0.494, 0.324, 0.494, 0.324, 0.4654, 0.4547, 0.4097, 0.3976, 0.4097, 0.3976, 0.324, 0.4547, 0.324, 0.3976, 0.324, 0.3976, 0.4097, 0.4547, 0.4097, 0.4547, 0.324, 0.5404, 0.4654, 0.5404, 0.494, 0.5976, 0.494, 0.5976, 0.4654, 0.324, 0.4654, 0.324, 0.494, 0.4097, 0.494, 0.4097, 0.4654, 0.5976, 0.4654, 0.5976, 0.494, 0.5404, 0.494, 0.5404, 0.4654, 0.4097, 0.4654, 0.4097, 0.494, 0.324, 0.494, 0.324, 0.4654, 0.5404, 0.324, 0.5404, 0.4097, 0.5976, 0.4097, 0.5976, 0.324, 0.6833, 0.4654, 0.6833, 0.494, 0.7404, 0.494, 0.7404, 0.4654, 0.324, 0.4654, 0.324, 0.494, 0.4097, 0.494, 0.4097, 0.4654, 0.8833, 0.4654, 0.8833, 0.494, 0.8261, 0.494, 0.8261, 0.4654, 0.7404, 0.4654, 0.7404, 0.494, 0.6833, 0.494, 0.6833, 0.4654, 0.4097, 0.4654, 0.4097, 0.494, 0.324, 0.494, 0.324, 0.4654, 0.7404, 0.4097, 0.6833, 0.4097, 0.6833, 0.324, 0.7404, 0.324, 0.6833, 0.324, 0.6833, 0.4097, 0.7404, 0.4097, 0.7404, 0.324, 0.8261, 0.4654, 0.8261, 0.494, 0.8833, 0.494, 0.8833, 0.4654, 0.324, 0.4654, 0.324, 0.494, 0.4097, 0.494, 0.4097, 0.4654, 0.4097, 0.4654, 0.4097, 0.494, 0.324, 0.494, 0.324, 0.4654, 0.8833, 0.4097, 0.8261, 0.4097, 0.8261, 0.324, 0.8833, 0.324, 0.8261, 0.324, 0.8261, 0.4097, 0.8833, 0.4097, 0.8833, 0.324, 0.969, 0.4654, 0.969, 0.494, 1.026, 0.494, 1.026, 0.4654, 0.324, 0.4654, 0.324, 0.494, 0.4097, 0.494, 0.4097, 0.4654, 1.026, 0.4654, 1.026, 0.494, 0.969, 0.494, 0.969, 0.4654, 0.4097, 0.4654, 0.4097, 0.494, 0.324, 0.494, 0.324, 0.4654, 0.969, 0.324, 0.969, 0.4097, 1.026, 0.4097, 1.026, 0.324, 0.6297, 0.4654, 0.6297, 0.494, 0.7154, 0.494, 0.7154, 0.4654, 0.324, 0.4654, 0.324, 0.494, 0.3811, 0.494, 0.3811, 0.4654, 0.169, 0.7154, 0.1119, 0.7154, 0.1119, 0.6297, 0.169, 0.6297, 0.1119, 0.3811, 0.1119, 0.324, 0.169, 0.324, 0.169, 0.4097, 0.1404, 0.4097])
me_shape_9_indexedfaceset_029.materials.append(mat_plastic_chip)
me_shape_9_indexedfaceset_029.materials.append(mat_white_markings)
me_shape_9_indexedfaceset_029.materials.append(mat_metal_pins)
me_shape_9_indexedfaceset_029.update()
me_shape_9_indexedfaceset_029.normals_split_custom_set([tuple(v) for v in zip(*[iter([-4.4e-08, 1.189e-11, -1.0, -4.4e-08, 1.189e-11, -1.0, -4.4e-08, 1.189e-11, -1.0, -4.4e-08, 1.189e-11, -1.0, -4.4e-08, 1.189e-11, -1.0, -4.4e-08, 1.189e-11, -1.0, -4.4e-08, 1.189e-11, -1.0, -4.4e-08, 1.189e-11, -1.0, -4.4e-08, 1.189e-11, -1.0, -4.4e-08, 1.189e-11, -1.0, -4.4e-08, 1.189e-11, -1.0, -4.4e-08, 1.189e-11, -1.0, -4.4e-08, 1.189e-11, -1.0, -4.4e-08, 1.189e-11, -1.0, -4.4e-08, 1.189e-11, -1.0, -4.4e-08, 1.189e-11, -1.0, -4.4e-08, 1.189e-11, -1.0, -4.4e-08, 1.189e-11, -1.0, -4.4e-08, 1.189e-11, -1.0, -4.4e-08, 1.189e-11, -1.0, -4.4e-08, 1.189e-11, -1.0, -4.4e-08, 1.189e-11, -1.0, -4.4e-08, 1.189e-11, -1.0, -4.4e-08, 1.189e-11, -1.0, -4.4e-08, 1.189e-11, -1.0, -4.4e-08, 1.189e-11, -1.0, -4.4e-08, 1.189e-11, -1.0, -4.4e-08, 1.189e-11, -1.0, -4.4e-08, 1.189e-11, -1.0, -4.4e-08, 1.189e-11, -1.0, -4.4e-08, 1.189e-11, -1.0, -4.4e-08, 1.189e-11, -1.0, -4.4e-08, 1.189e-11, -1.0, -4.4e-08, 1.189e-11, -1.0, -4.4e-08, 1.189e-11, -1.0, -4.4e-08, 1.189e-11, -1.0, -4.4e-08, 1.189e-11, -1.0, -4.4e-08, 1.189e-11, -1.0, -4.4e-08, 1.189e-11, -1.0, -4.4e-08, 1.189e-11, -1.0, -4.4e-08, 1.189e-11, -1.0, -4.4e-08, 1.189e-11, -1.0, -4.4e-08, 1.189e-11, -1.0, -4.4e-08, 1.189e-11, -1.0, -4.4e-08, 1.189e-11, -1.0, -4.4e-08, 1.189e-11, -1.0, -4.4e-08, 1.189e-11, -1.0, -4.4e-08, 1.189e-11, -1.0, -4.4e-08, 1.189e-11, -1.0, -4.4e-08, 1.189e-11, -1.0, -4.4e-08, 1.189e-11, -1.0, -4.4e-08, 1.189e-11, -1.0, -4.4e-08, 1.189e-11, -1.0, -4.4e-08, 1.189e-11, -1.0, -4.4e-08, 1.189e-11, -1.0, -4.4e-08, 1.189e-11, -1.0, -4.4e-08, 1.189e-11, -1.0, -4.4e-08, 1.189e-11, -1.0, -4.4e-08, 1.189e-11, -1.0, -4.4e-08, 1.189e-11, -1.0, -4.4e-08, 1.189e-11, -1.0, -3.67e-08, 1.0, -1.835e-08, -3.67e-08, 1.0, -1.835e-08, -3.67e-08, 1.0, -1.835e-08, -3.67e-08, 1.0, -1.835e-08, -3.67e-08, 1.0, -1.835e-08, -3.67e-08, 1.0, -1.835e-08, -3.67e-08, 1.0, -1.835e-08, -3.67e-08, 1.0, -1.835e-08, -3.67e-08, 1.0, -1.835e-08, -3.67e-08, 1.0, -1.835e-08, -3.67e-08, 1.0, -1.835e-08, -3.67e-08, 1.0, -1.835e-08, -3.67e-08, 1.0, -1.835e-08, -3.67e-08, 1.0, -1.835e-08, -3.67e-08, 1.0, -1.835e-08, -3.67e-08, 1.0, -1.835e-08, -3.67e-08, 1.0, -1.835e-08, -3.67e-08, 1.0, -1.835e-08, -3.67e-08, 1.0, -1.835e-08, -3.67e-08, 1.0, -1.835e-08, -3.67e-08, 1.0, -1.835e-08, -3.67e-08, 1.0, -1.835e-08, -3.67e-08, 1.0, -1.835e-08, -3.67e-08, 1.0, -1.835e-08, -3.67e-08, 1.0, -1.835e-08, -3.67e-08, 1.0, -1.835e-08, -3.67e-08, 1.0, -1.835e-08, -3.67e-08, 1.0, -1.835e-08, -3.67e-08, 1.0, -1.835e-08, -3.67e-08, 1.0, -1.835e-08, -3.67e-08, 1.0, -1.835e-08, -3.67e-08, 1.0, -1.835e-08, -1.0, 0.0, 0.0, -1.0, 0.0, 0.0, -1.0, 0.0, 0.0, -1.0, 0.0, 0.0, 3.67e-08, -1.0, -1.835e-08, 3.67e-08, -1.0, -1.835e-08, 3.67e-08, -1.0, -1.835e-08, 3.67e-08, -1.0, -1.835e-08, 3.67e-08, -1.0, -1.835e-08, 3.67e-08, -1.0, -1.835e-08, 3.67e-08, -1.0, -1.835e-08, 3.67e-08, -1.0, -1.835e-08, 3.67e-08, -1.0, -1.835e-08, 3.67e-08, -1.0, -1.835e-08, 3.67e-08, -1.0, -1.835e-08, 3.67e-08, -1.0, -1.835e-08, 3.67e-08, -1.0, -1.835e-08, 3.67e-08, -1.0, -1.835e-08, 3.67e-08, -1.0, -1.835e-08, 3.67e-08, -1.0, -1.835e-08, 3.67e-08, -1.0, -1.835e-08, 3.67e-08, -1.0, -1.835e-08, 3.67e-08, -1.0, -1.835e-08, 3.67e-08, -1.0, -1.835e-08, 3.67e-08, -1.0, -1.835e-08, 3.67e-08, -1.0, -1.835e-08, 3.67e-08, -1.0, -1.835e-08, 3.67e-08, -1.0, -1.835e-08, 3.67e-08, -1.0, -1.835e-08, 3.67e-08, -1.0, -1.835e-08, 3.67e-08, -1.0, -1.835e-08, 3.67e-08, -1.0, -1.835e-08, 3.67e-08, -1.0, -1.835e-08, 3.67e-08, -1.0, -1.835e-08, 3.67e-08, -1.0, -1.835e-08, 3.67e-08, -1.0, -1.835e-08, 1.0, 0.0, 0.0, 1.0, 0.0, 0.0, 1.0, 0.0, 0.0, 1.0, 0.0, 0.0, 3.784e-08, 0.0, 1.0, 3.784e-08, 0.0, 1.0, 3.784e-08, 0.0, 1.0, 3.784e-08, 0.0, 1.0, 0.0, -1.0, 0.0, 0.0, -1.0, 0.0, 0.0, -1.0, 0.0, 0.0, -1.0, 0.0, 0.7071, -0.7071, 0.0, 0.7071, -0.7071, 0.0, 0.7071, -0.7071, 0.0, 0.7071, -0.7071, 0.0, -1.0, 0.0, 0.0, -1.0, 0.0, 0.0, -1.0, 0.0, 0.0, -1.0, 0.0, 0.0, -1.0, 0.0, 0.0, -1.0, 0.0, 0.0, -1.0, 0.0, 0.0, -1.0, 0.0, 0.0, 0.0, 1.0, 0.0, 0.0, 1.0, 0.0, 0.0, 1.0, 0.0, 0.0, 1.0, 0.0, -1.0, 0.0, 0.0, -1.0, 0.0, 0.0, -1.0, 0.0, 0.0, -1.0, 0.0, 0.0, -3.211e-08, 0.0, -1.0, -3.211e-08, 0.0, -1.0, -3.211e-08, 0.0, -1.0, -3.211e-08, 0.0, -1.0, 1.0, 0.0, 0.0, 1.0, 0.0, 0.0, 1.0, 0.0, 0.0, 1.0, 0.0, 0.0, -1.49e-07, 1.0, 0.0, -1.49e-07, 1.0, 0.0, -1.49e-07, 1.0, 0.0, -1.49e-07, 1.0, 0.0, -3.211e-08, 0.0, -1.0, -3.211e-08, 0.0, -1.0, -3.211e-08, 0.0, -1.0, -3.211e-08, 0.0, -1.0, 1.0, 0.0, 0.0, 1.0, 0.0, 0.0, 1.0, 0.0, 0.0, 1.0, 0.0, 0.0, 0.0, 1.0, -1.904e-07, 0.0, 1.0, -1.904e-07, 0.0, 1.0, -1.904e-07, 0.0, 1.0, -1.904e-07, 1.0, 0.0, 0.0, 1.0, 0.0, 0.0, 1.0, 0.0, 0.0, 1.0, 0.0, 0.0, -1.0, 0.0, 1.656e-07, -1.0, 0.0, 1.656e-07, -1.0, 0.0, 1.656e-07, -1.0, 0.0, 1.656e-07, -6.423e-08, 0.0, -1.0, -6.423e-08, 0.0, -1.0, -6.423e-08, 0.0, -1.0, -6.423e-08, 0.0, -1.0, 1.0, 0.0, -4.139e-08, 1.0, 0.0, -4.139e-08, 1.0, 0.0, -4.139e-08, 1.0, 0.0, -4.139e-08, 0.0, 1.0, 0.0, 0.0, 1.0, 0.0, 0.0, 1.0, 0.0, 0.0, 1.0, 0.0, -1.0, -3.568e-08, 4.139e-08, -1.0, -3.568e-08, 4.139e-08, -1.0, -3.568e-08, 4.139e-08, -1.0, -3.568e-08, 4.139e-08, -6.423e-08, -1.914e-15, -1.0, -6.423e-08, -1.914e-15, -1.0, -6.423e-08, -1.914e-15, -1.0, -6.423e-08, -1.914e-15, -1.0, 1.0, 0.0, -1.656e-07, 1.0, 0.0, -1.656e-07, 1.0, 0.0, -1.656e-07, 1.0, 0.0, -1.656e-07, 0.0, 1.0, 0.0, 0.0, 1.0, 0.0, 0.0, 1.0, 0.0, 0.0, 1.0, 0.0, -1.0, 0.0, 0.0, -1.0, 0.0, 0.0, -1.0, 0.0, 0.0, -1.0, 0.0, 0.0, -6.423e-08, -7.657e-15, -1.0, -6.423e-08, -7.657e-15, -1.0, -6.423e-08, -7.657e-15, -1.0, -6.423e-08, -7.657e-15, -1.0, 1.0, 0.0, 0.0, 1.0, 0.0, 0.0, 1.0, 0.0, 0.0, 1.0, 0.0, 0.0, -1.49e-07, 1.0, 0.0, -1.49e-07, 1.0, 0.0, -1.49e-07, 1.0, 0.0, -1.49e-07, 1.0, 0.0, -1.0, 0.0, 0.0, -1.0, 0.0, 0.0, -1.0, 0.0, 0.0, -1.0, 0.0, 0.0, -3.211e-08, 0.0, -1.0, -3.211e-08, 0.0, -1.0, -3.211e-08, 0.0, -1.0, -3.211e-08, 0.0, -1.0, 0.0, 1.0, 0.0, 0.0, 1.0, 0.0, 0.0, 1.0, 0.0, 0.0, 1.0, 0.0, -6.423e-08, -3.828e-15, -1.0, -6.423e-08, -3.828e-15, -1.0, -6.423e-08, -3.828e-15, -1.0, -6.423e-08, -3.828e-15, -1.0, -1.0, 0.0, 0.0, -1.0, 0.0, 0.0, -1.0, 0.0, 0.0, -1.0, 0.0, 0.0, 1.49e-07, -1.0, 0.0, 1.49e-07, -1.0, 0.0, 1.49e-07, -1.0, 0.0, 1.49e-07, -1.0, 0.0, -3.211e-08, 0.0, -1.0, -3.211e-08, 0.0, -1.0, -3.211e-08, 0.0, -1.0, -3.211e-08, 0.0, -1.0, 1.0, 0.0, 0.0, 1.0, 0.0, 0.0, 1.0, 0.0, 0.0, 1.0, 0.0, 0.0, -1.0, 0.0, 0.0, -1.0, 0.0, 0.0, -1.0, 0.0, 0.0, -1.0, 0.0, 0.0, -3.211e-08, 0.0, -1.0, -3.211e-08, 0.0, -1.0, -3.211e-08, 0.0, -1.0, -3.211e-08, 0.0, -1.0, 0.0, -1.0, 0.0, 0.0, -1.0, 0.0, 0.0, -1.0, 0.0, 0.0, -1.0, 0.0, 1.0, 1.427e-07, 0.0, 1.0, 1.427e-07, 0.0, 1.0, 1.427e-07, 0.0, 1.0, 1.427e-07, 0.0, -1.0, 0.0, 0.0, -1.0, 0.0, 0.0, -1.0, 0.0, 0.0, -1.0, 0.0, 0.0, -6.423e-08, -7.657e-15, -1.0, -6.423e-08, -7.657e-15, -1.0, -6.423e-08, -7.657e-15, -1.0, -6.423e-08, -7.657e-15, -1.0, 0.0, -1.0, -1.594e-07, 0.0, -1.0, -1.594e-07, 0.0, -1.0, -1.594e-07, 0.0, -1.0, -1.594e-07, 1.0, 3.568e-08, -8.278e-08, 1.0, 3.568e-08, -8.278e-08, 1.0, 3.568e-08, -8.278e-08, 1.0, 3.568e-08, -8.278e-08, -1.0, -7.137e-08, 8.278e-08, -1.0, -7.137e-08, 8.278e-08, -1.0, -7.137e-08, 8.278e-08, -1.0, -7.137e-08, 8.278e-08, 0.0, -1.0, 0.0, 0.0, -1.0, 0.0, 0.0, -1.0, 0.0, 0.0, -1.0, 0.0, 1.0, 0.0, 0.0, 1.0, 0.0, 0.0, 1.0, 0.0, 0.0, 1.0, 0.0, 0.0, -1.0, -2.855e-07, 0.0, -1.0, -2.855e-07, 0.0, -1.0, -2.855e-07, 0.0, -1.0, -2.855e-07, 0.0, -6.423e-08, 0.0, -1.0, -6.423e-08, 0.0, -1.0, -6.423e-08, 0.0, -1.0, -6.423e-08, 0.0, -1.0, 1.49e-07, -1.0, 0.0, 1.49e-07, -1.0, 0.0, 1.49e-07, -1.0, 0.0, 1.49e-07, -1.0, 0.0, 1.0, 2.855e-07, 0.0, 1.0, 2.855e-07, 0.0, 1.0, 2.855e-07, 0.0, 1.0, 2.855e-07, 0.0, -1.0, 0.0, 0.0, -1.0, 0.0, 0.0, -1.0, 0.0, 0.0, -1.0, 0.0, 0.0, -6.423e-08, 0.0, -1.0, -6.423e-08, 0.0, -1.0, -6.423e-08, 0.0, -1.0, -6.423e-08, 0.0, -1.0, 0.0, -1.0, 0.0, 0.0, -1.0, 0.0, 0.0, -1.0, 0.0, 0.0, -1.0, 0.0, 1.0, 0.0, 0.0, 1.0, 0.0, 0.0, 1.0, 0.0, 0.0, 1.0, 0.0, 0.0, -1.0, 0.0, 0.0, -1.0, 0.0, 0.0, -1.0, 0.0, 0.0, -1.0, 0.0, 0.0, 1.0, 0.0, 0.0, 1.0, 0.0, 0.0, 1.0, 0.0, 0.0, 1.0, 0.0, 0.0, 1.0, 0.0, 0.0, 1.0, 0.0, 0.0, 1.0, 0.0, 0.0, 1.0, 0.0, 0.0, -6.423e-08, 0.0, -1.0, -6.423e-08, 0.0, -1.0, -6.423e-08, 0.0, -1.0, -6.423e-08, 0.0, -1.0, -3.514e-08, 7.029e-09, -1.0, -3.514e-08, 7.029e-09, -1.0, -3.514e-08, 7.029e-09, -1.0, -3.514e-08, 7.029e-09, -1.0, -3.514e-08, 7.029e-09, -1.0, 0.866, -0.5, 0.0, 0.7071, -0.7071, 0.0, 0.7071, -0.7071, 0.0, 0.866, -0.5, 0.0, 9.477e-08, 0.0, -1.0, 9.477e-08, 0.0, -1.0, 9.477e-08, 0.0, -1.0, 9.477e-08, 0.0, -1.0, 9.477e-08, 0.0, -1.0, 9.477e-08, 0.0, -1.0, 9.477e-08, 0.0, -1.0, 9.477e-08, 0.0, -1.0, 9.477e-08, 0.0, -1.0, 9.477e-08, 0.0, -1.0, 9.477e-08, 0.0, -1.0, 9.477e-08, 0.0, -1.0, 9.477e-08, 0.0, -1.0, 9.477e-08, 0.0, -1.0, 9.477e-08, 0.0, -1.0, 9.477e-08, 0.0, -1.0, 9.477e-08, 0.0, -1.0, 9.477e-08, 0.0, -1.0, 9.477e-08, 0.0, -1.0, 9.477e-08, 0.0, -1.0, 9.477e-08, 0.0, -1.0, 9.477e-08, 0.0, -1.0, 9.477e-08, 0.0, -1.0, 9.477e-08, 0.0, -1.0, -0.2588, -0.9659, 0.0, -0.5, -0.866, 0.0, -0.5, -0.866, 0.0, -0.2588, -0.9659, 0.0, 0.0, 1.0, 0.0, 0.2588, 0.9659, 0.0, 0.2588, 0.9659, 0.0, 0.0, 1.0, 0.0, -0.5, 0.866, 0.0, -0.2588, 0.9659, 0.0, -0.2588, 0.9659, 0.0, -0.5, 0.866, 0.0, -1.0, 6.219e-08, 0.0, -0.9659, -0.2588, 0.0, -0.9659, -0.2588, 0.0, -1.0, 6.219e-08, 0.0, 1.0, 6.219e-08, 0.0, 0.9659, -0.2588, 0.0, 0.9659, -0.2588, 0.0, 1.0, 6.219e-08, 0.0, 0.2588, -0.9659, 0.0, 0.0, -1.0, 0.0, 0.0, -1.0, 0.0, 0.2588, -0.9659, 0.0, 0.5, -0.866, 0.0, 0.2588, -0.9659, 0.0, 0.2588, -0.9659, 0.0, 0.5, -0.866, 0.0, -0.866, -0.5, 0.0, -0.9659, -0.2588, 0.0, -0.9659, -0.2588, 0.0, -0.866, -0.5, 0.0, -0.7071, -0.7071, 0.0, -0.866, -0.5, 0.0, -0.866, -0.5, 0.0, -0.7071, -0.7071, 0.0, 0.9659, -0.2588, 0.0, 0.866, -0.5, 0.0, 0.866, -0.5, 0.0, 0.9659, -0.2588, 0.0, 0.7071, -0.7071, 0.0, 0.5, -0.866, 0.0, 0.5, -0.866, 0.0, 0.7071, -0.7071, 0.0, 0.0, -1.0, 0.0, -0.2588, -0.9659, 0.0, -0.2588, -0.9659, 0.0, 0.0, -1.0, 0.0, -0.2588, 0.9659, 0.0, 0.0, 1.0, 0.0, 0.0, 1.0, 0.0, -0.2588, 0.9659, 0.0, -1.0, 6.219e-08, 0.0, -0.9659, 0.2588, 0.0, -0.9659, 0.2588, 0.0, -1.0, 6.219e-08, 0.0, -0.5, -0.866, 0.0, -0.7071, -0.7071, 0.0, -0.7071, -0.7071, 0.0, -0.5, -0.866, 0.0, 0.2588, 0.9659, 0.0, 0.5, 0.866, 0.0, 0.5, 0.866, 0.0, 0.2588, 0.9659, 0.0, 1.0, 6.219e-08, 0.0, 0.9659, 0.2588, 0.0, 0.9659, 0.2588, 0.0, 1.0, 6.219e-08, 0.0, -0.7071, 0.7071, 0.0, -0.5, 0.866, 0.0, -0.5, 0.866, 0.0, -0.7071, 0.7071, 0.0, -0.9659, 0.2588, 0.0, -0.866, 0.5, 0.0, -0.866, 0.5, 0.0, -0.9659, 0.2588, 0.0, -0.866, 0.5, 0.0, -0.7071, 0.7071, 0.0, -0.7071, 0.7071, 0.0, -0.866, 0.5, 0.0, 0.866, 0.5, 0.0, 0.9659, 0.2588, 0.0, 0.9659, 0.2588, 0.0, 0.866, 0.5, 0.0, 0.7071, 0.7071, 0.0, 0.866, 0.5, 0.0, 0.866, 0.5, 0.0, 0.7071, 0.7071, 0.0, 0.5, 0.866, 0.0, 0.7071, 0.7071, 0.0, 0.7071, 0.7071, 0.0, 0.5, 0.866, 0.0, -3.554e-08, 0.0, 1.0, -3.554e-08, 0.0, 1.0, -3.554e-08, 0.0, 1.0, -3.554e-08, 0.0, 1.0, -3.554e-08, 0.0, 1.0, -3.554e-08, 0.0, 1.0, -3.554e-08, 0.0, 1.0, -3.554e-08, 0.0, 1.0, -3.554e-08, 0.0, 1.0, -3.554e-08, 0.0, 1.0, -3.554e-08, 0.0, 1.0, -3.554e-08, 0.0, 1.0, -3.554e-08, 0.0, 1.0, -3.554e-08, 0.0, 1.0, -3.554e-08, 0.0, 1.0, -3.554e-08, 0.0, 1.0, -3.554e-08, 0.0, 1.0, -3.554e-08, 0.0, 1.0, -3.554e-08, 0.0, 1.0, -3.554e-08, 0.0, 1.0, -3.554e-08, 0.0, 1.0, -3.554e-08, 0.0, 1.0, -3.554e-08, 0.0, 1.0, -3.554e-08, 0.0, 1.0, 0.0, 1.0, 0.0, 0.0, 1.0, 0.0, 0.0, 1.0, 0.0, 0.0, 1.0, 0.0, -0.7071, 0.7071, 0.0, -0.7071, 0.7071, 0.0, -0.7071, 0.7071, 0.0, -0.7071, 0.7071, 0.0, 0.0, -1.0, 0.0, 0.0, -1.0, 0.0, 0.0, -1.0, 0.0, 0.0, -1.0, 0.0, 1.0, 2.484e-07, -2.98e-07, 1.0, 2.484e-07, -2.98e-07, 1.0, 2.484e-07, -2.98e-07, 1.0, 2.484e-07, -2.98e-07, 1.0, 0.0, 0.0, 1.0, 0.0, 0.0, 1.0, 0.0, 0.0, 1.0, 0.0, 0.0, 0.0, 1.0, 0.0, 0.0, 1.0, 0.0, 0.0, 1.0, 0.0, 0.0, 1.0, 0.0, -4.371e-08, 0.0, -1.0, -4.371e-08, 0.0, -1.0, -4.371e-08, 0.0, -1.0, -4.371e-08, 0.0, -1.0, -4.371e-08, 0.0, -1.0, 0.0, -1.0, 0.0, 0.0, -1.0, 0.0, 0.0, -1.0, 0.0, 0.0, -1.0, 0.0, 1.0, 0.0, 0.0, 1.0, 0.0, 0.0, 1.0, 0.0, 0.0, 1.0, 0.0, 0.0, 0.0, 1.0, 5.513e-07, 0.0, 1.0, 5.513e-07, 0.0, 1.0, 5.513e-07, 0.0, 1.0, 5.513e-07, -4.371e-08, 0.0, -1.0, -4.371e-08, 0.0, -1.0, -4.371e-08, 0.0, -1.0, -4.371e-08, 0.0, -1.0, 3.104e-08, 0.0, 1.0, 3.104e-08, 0.0, 1.0, 3.104e-08, 0.0, 1.0, 3.104e-08, 0.0, 1.0, -1.0, 0.0, 0.0, -1.0, 0.0, 0.0, -1.0, 0.0, 0.0, -1.0, 0.0, 0.0, 1.49e-07, -1.0, 0.0, 1.49e-07, -1.0, 0.0, 1.49e-07, -1.0, 0.0, 1.49e-07, -1.0, 0.0, 4.346e-08, 0.0, 1.0, 4.346e-08, 0.0, 1.0, 4.346e-08, 0.0, 1.0, 4.346e-08, 0.0, 1.0, -1.0, -2.484e-07, 2.98e-07, -1.0, -2.484e-07, 2.98e-07, -1.0, -2.484e-07, 2.98e-07, -1.0, -2.484e-07, 2.98e-07, -4.371e-08, 0.0, -1.0, -4.371e-08, 0.0, -1.0, -4.371e-08, 0.0, -1.0, -4.371e-08, 0.0, -1.0, 0.0, 1.0, 0.0, 0.0, 1.0, 0.0, 0.0, 1.0, 0.0, 0.0, 1.0, 0.0, 0.0, -1.0, 0.0, 0.0, -1.0, 0.0, 0.0, -1.0, 0.0, 0.0, -1.0, 0.0, -1.0, 0.0, 0.0, -1.0, 0.0, 0.0, -1.0, 0.0, 0.0, -1.0, 0.0, 0.0, 1.0, 0.0, -1.49e-07, 1.0, 0.0, -1.49e-07, 1.0, 0.0, -1.49e-07, 1.0, 0.0, -1.49e-07, 6.209e-08, 0.0, 1.0, 6.209e-08, 0.0, 1.0, 6.209e-08, 0.0, 1.0, 6.209e-08, 0.0, 1.0, -4.371e-08, 0.0, -1.0, -4.371e-08, 0.0, -1.0, -4.371e-08, 0.0, -1.0, -4.371e-08, 0.0, -1.0, 0.0, 1.0, 2.552e-07, 0.0, 1.0, 2.552e-07, 0.0, 1.0, 2.552e-07, 0.0, 1.0, 2.552e-07, -1.0, 0.0, 3.725e-08, -1.0, 0.0, 3.725e-08, -1.0, 0.0, 3.725e-08, -1.0, 0.0, 3.725e-08, 0.0, -1.0, 0.0, 0.0, -1.0, 0.0, 0.0, -1.0, 0.0, 0.0, -1.0, 0.0, 1.0, 0.0, -3.725e-08, 1.0, 0.0, -3.725e-08, 1.0, 0.0, -3.725e-08, 1.0, 0.0, -3.725e-08, 9.313e-08, 1.85e-15, 1.0, 9.313e-08, 1.85e-15, 1.0, 9.313e-08, 1.85e-15, 1.0, 9.313e-08, 1.85e-15, 1.0, -4.371e-08, -2.171e-15, -1.0, -4.371e-08, -2.171e-15, -1.0, -4.371e-08, -2.171e-15, -1.0, -4.371e-08, -2.171e-15, -1.0, 0.0, 1.0, -1.937e-07, 0.0, 1.0, -1.937e-07, 0.0, 1.0, -1.937e-07, 0.0, 1.0, -1.937e-07, -1.0, 0.0, 1.49e-07, -1.0, 0.0, 1.49e-07, -1.0, 0.0, 1.49e-07, -1.0, 0.0, 1.49e-07, 0.0, -1.0, -1.714e-07, 0.0, -1.0, -1.714e-07, 0.0, -1.0, -1.714e-07, 0.0, -1.0, -1.714e-07, 1.0, 1.242e-07, -2.98e-07, 1.0, 1.242e-07, -2.98e-07, 1.0, 1.242e-07, -2.98e-07, 1.0, 1.242e-07, -2.98e-07, 9.313e-08, 7.401e-15, 1.0, 9.313e-08, 7.401e-15, 1.0, 9.313e-08, 7.401e-15, 1.0, 9.313e-08, 7.401e-15, 1.0, -4.371e-08, 0.0, -1.0, -4.371e-08, 0.0, -1.0, -4.371e-08, 0.0, -1.0, -4.371e-08, 0.0, -1.0, 0.0, 1.0, 0.0, 0.0, 1.0, 0.0, 0.0, 1.0, 0.0, 0.0, 1.0, 0.0, -1.0, -2.484e-07, 2.98e-07, -1.0, -2.484e-07, 2.98e-07, -1.0, -2.484e-07, 2.98e-07, -1.0, -2.484e-07, 2.98e-07, 1.49e-07, -1.0, 0.0, 1.49e-07, -1.0, 0.0, 1.49e-07, -1.0, 0.0, 1.49e-07, -1.0, 0.0, 1.0, 0.0, 0.0, 1.0, 0.0, 0.0, 1.0, 0.0, 0.0, 1.0, 0.0, 0.0, 4.346e-08, 0.0, 1.0, 4.346e-08, 0.0, 1.0, 4.346e-08, 0.0, 1.0, 4.346e-08, 0.0, 1.0, -4.371e-08, 0.0, -1.0, -4.371e-08, 0.0, -1.0, -4.371e-08, 0.0, -1.0, -4.371e-08, 0.0, -1.0, 0.0, 1.0, 0.0, 0.0, 1.0, 0.0, 0.0, 1.0, 0.0, 0.0, 1.0, 0.0, 0.0, -1.0, 0.0, 0.0, -1.0, 0.0, 0.0, -1.0, 0.0, 0.0, -1.0, 0.0, 9.313e-08, 3.701e-15, 1.0, 9.313e-08, 3.701e-15, 1.0, 9.313e-08, 3.701e-15, 1.0, 9.313e-08, 3.701e-15, 1.0, 1.0, 0.0, 0.0, 1.0, 0.0, 0.0, 1.0, 0.0, 0.0, 1.0, 0.0, 0.0, -1.49e-07, 1.0, 0.0, -1.49e-07, 1.0, 0.0, -1.49e-07, 1.0, 0.0, -1.49e-07, 1.0, 0.0, -4.371e-08, 0.0, -1.0, -4.371e-08, 0.0, -1.0, -4.371e-08, 0.0, -1.0, -4.371e-08, 0.0, -1.0, 3.104e-08, 0.0, 1.0, 3.104e-08, 0.0, 1.0, 3.104e-08, 0.0, 1.0, 3.104e-08, 0.0, 1.0, -1.0, 0.0, 0.0, -1.0, 0.0, 0.0, -1.0, 0.0, 0.0, -1.0, 0.0, 0.0, 0.0, -1.0, 0.0, 0.0, -1.0, 0.0, 0.0, -1.0, 0.0, 0.0, -1.0, 0.0, 1.0, 2.484e-07, 0.0, 1.0, 2.484e-07, 0.0, 1.0, 2.484e-07, 0.0, 1.0, 2.484e-07, 0.0, 6.209e-08, 0.0, 1.0, 6.209e-08, 0.0, 1.0, 6.209e-08, 0.0, 1.0, 6.209e-08, 0.0, 1.0, -4.371e-08, 0.0, -1.0, -4.371e-08, 0.0, -1.0, -4.371e-08, 0.0, -1.0, -4.371e-08, 0.0, -1.0, 0.0, 1.0, 0.0, 0.0, 1.0, 0.0, 0.0, 1.0, 0.0, 0.0, 1.0, 0.0, -1.0, -1.242e-07, 0.0, -1.0, -1.242e-07, 0.0, -1.0, -1.242e-07, 0.0, -1.0, -1.242e-07, 0.0, 0.0, -1.0, 0.0, 0.0, -1.0, 0.0, 0.0, -1.0, 0.0, 0.0, -1.0, 0.0, 1.0, 0.0, 0.0, 1.0, 0.0, 0.0, 1.0, 0.0, 0.0, 1.0, 0.0, 0.0, 9.313e-08, 7.401e-15, 1.0, 9.313e-08, 7.401e-15, 1.0, 9.313e-08, 7.401e-15, 1.0, 9.313e-08, 7.401e-15, 1.0, -4.371e-08, 0.0, -1.0, -4.371e-08, 0.0, -1.0, -4.371e-08, 0.0, -1.0, -4.371e-08, 0.0, -1.0, 0.0, 1.0, -1.434e-07, 0.0, 1.0, -1.434e-07, 0.0, 1.0, -1.434e-07, 0.0, 1.0, -1.434e-07, -1.0, -6.209e-08, 7.451e-08, -1.0, -6.209e-08, 7.451e-08, -1.0, -6.209e-08, 7.451e-08, -1.0, -6.209e-08, 7.451e-08, 0.0, -1.0, -2.552e-07, 0.0, -1.0, -2.552e-07, 0.0, -1.0, -2.552e-07, 0.0, -1.0, -2.552e-07, 1.0, 6.209e-08, -7.451e-08, 1.0, 6.209e-08, -7.451e-08, 1.0, 6.209e-08, -7.451e-08, 1.0, 6.209e-08, -7.451e-08, -4.371e-08, -2.171e-15, -1.0, -4.371e-08, -2.171e-15, -1.0, -4.371e-08, -2.171e-15, -1.0, -4.371e-08, -2.171e-15, -1.0, 0.0, 1.0, 0.0, 0.0, 1.0, 0.0, 0.0, 1.0, 0.0, 0.0, 1.0, 0.0, -1.0, 0.0, 0.0, -1.0, 0.0, 0.0, -1.0, 0.0, 0.0, -1.0, 0.0, 0.0, 0.0, -1.0, 0.0, 0.0, -1.0, 0.0, 0.0, -1.0, 0.0, 0.0, -1.0, 0.0, 0.0, -1.0, 0.0, 0.0, -1.0, 0.0, 0.0, -1.0, 0.0, 0.0, -1.0, 0.0, 1.0, 2.484e-07, 0.0, 1.0, 2.484e-07, 0.0, 1.0, 2.484e-07, 0.0, 1.0, 2.484e-07, 0.0, 9.313e-08, 0.0, 1.0, 9.313e-08, 0.0, 1.0, 9.313e-08, 0.0, 1.0, 9.313e-08, 0.0, 1.0, -4.371e-08, 0.0, -1.0, -4.371e-08, 0.0, -1.0, -4.371e-08, 0.0, -1.0, -4.371e-08, 0.0, -1.0, -1.49e-07, 1.0, 0.0, -1.49e-07, 1.0, 0.0, -1.49e-07, 1.0, 0.0, -1.49e-07, 1.0, 0.0, -1.0, -2.484e-07, 0.0, -1.0, -2.484e-07, 0.0, -1.0, -2.484e-07, 0.0, -1.0, -2.484e-07, 0.0, 1.0, 0.0, 0.0, 1.0, 0.0, 0.0, 1.0, 0.0, 0.0, 1.0, 0.0, 0.0, 6.209e-08, 0.0, 1.0, 6.209e-08, 0.0, 1.0, 6.209e-08, 0.0, 1.0, 6.209e-08, 0.0, 1.0, -4.371e-08, 0.0, -1.0, -4.371e-08, 0.0, -1.0, -4.371e-08, 0.0, -1.0, -4.371e-08, 0.0, -1.0, 0.0, 1.0, 0.0, 0.0, 1.0, 0.0, 0.0, 1.0, 0.0, 0.0, 1.0, 0.0, -1.0, 0.0, 0.0, -1.0, 0.0, 0.0, -1.0, 0.0, 0.0, -1.0, 0.0, 0.0, 0.0, -1.0, 0.0, 0.0, -1.0, 0.0, 0.0, -1.0, 0.0, 0.0, -1.0, 0.0, 1.0, 0.0, 0.0, 1.0, 0.0, 0.0, 1.0, 0.0, 0.0, 1.0, 0.0, 0.0, -4.371e-08, 0.0, -1.0, -4.371e-08, 0.0, -1.0, -4.371e-08, 0.0, -1.0, -4.371e-08, 0.0, -1.0, -1.0, 0.0, 0.0, -1.0, 0.0, 0.0, -1.0, 0.0, 0.0, -1.0, 0.0, 0.0, -1.0, 0.0, 0.0, -1.0, 0.0, 0.0, -1.0, 0.0, 0.0, -1.0, 0.0, 0.0, 3.104e-08, 0.0, 1.0, 3.104e-08, 0.0, 1.0, 3.104e-08, 0.0, 1.0, 3.104e-08, 0.0, 1.0, 6.773e-08, -6.773e-09, 1.0, 6.773e-08, -6.773e-09, 1.0, 6.773e-08, -6.773e-09, 1.0, 6.773e-08, -6.773e-09, 1.0, 6.773e-08, -6.773e-09, 1.0])] * 3)])

# ---- objects
ob_shape_9_indexedfaceset = bpy.data.objects.new('SHAPE_9_IndexedFaceSet', me_shape_9_indexedfaceset_029)

# ---- transforms, parenting, visibility, modifiers, constraints
ob_shape_9_indexedfaceset.location = (0.0, 0.0, 0.0)
_m = ob_shape_9_indexedfaceset.modifiers.new('Bevel', 'BEVEL')
_m.width = 0.002
_m.width_pct = 0.002
_m.segments = 4

# ---- collection membership
col_collection.objects.link(ob_shape_9_indexedfaceset)

# ---- scene / render settings (as saved in the file)
scene.frame_start = 1; scene.frame_end = 250; scene.frame_set(1)
scene.render.engine = 'BLENDER_EEVEE_NEXT'
scene.cycles.sampling_pattern = 'TABULATED_SOBOL'
scene.cycles.use_light_tree = False
scene.eevee.ray_tracing_options.trace_max_roughness = 0.0
scene.view_settings.view_transform = 'Filmic'
bpy.context.view_layer.update()

# ---- added for rendering (the .blend has no active camera and no usable light): camera, sun
cam_auto = bpy.data.cameras.new('AutoCamera')
cam_auto.lens = 50.0
cam_auto.sensor_width = 36.0
cam_auto.clip_end = 1000.0
ob_auto_camera = bpy.data.objects.new('AutoCamera', cam_auto)
scene.collection.objects.link(ob_auto_camera)
ob_auto_camera.location = (3.51002, -4.21202, 3.06552)
ob_auto_camera.rotation_euler = (1.09748, -7.21219e-08, 0.694738)
scene.camera = ob_auto_camera
light_auto_sun = bpy.data.lights.new('AutoSun', 'SUN')
light_auto_sun.energy = 3.0
light_auto_sun.angle = 0.0523599
ob_auto_sun = bpy.data.objects.new('AutoSun', light_auto_sun)
scene.collection.objects.link(ob_auto_sun)
ob_auto_sun.rotation_euler = (0.872665, 0.174533, 0.523599)
bpy.context.view_layer.update()
